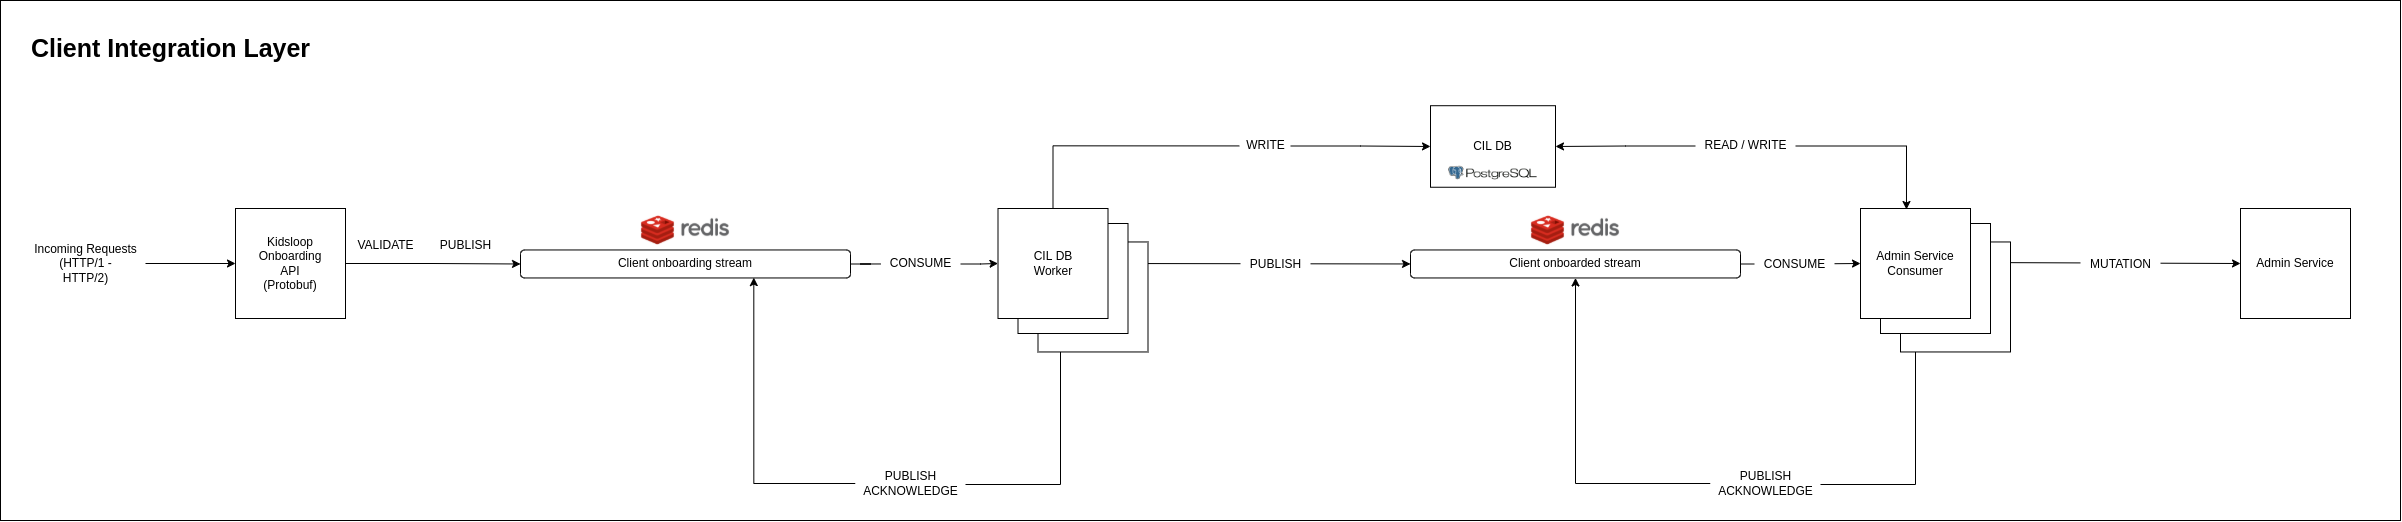

The diagram above was exported from draw.io. Its source (the exported page's mxGraphModel, read from the mxfile embedded in the PNG):
<mxGraphModel dx="2370" dy="1333" grid="1" gridSize="10" guides="1" tooltips="1" connect="1" arrows="1" fold="1" page="1" pageScale="1" pageWidth="850" pageHeight="1100" math="0" shadow="0">
  <root>
    <mxCell id="0" />
    <mxCell id="1" parent="0" />
    <mxCell id="FRRL1dixPywbtUijM-Ea-32" value="" style="whiteSpace=wrap;html=1;fillColor=#ffffff;align=left;" parent="1" vertex="1">
      <mxGeometry x="190" y="163" width="2400" height="520" as="geometry" />
    </mxCell>
    <mxCell id="Req4QvFFpfY_gI8Ge8gn-2" style="edgeStyle=orthogonalEdgeStyle;rounded=0;orthogonalLoop=1;jettySize=auto;html=1;entryX=0;entryY=0.5;entryDx=0;entryDy=0;" edge="1" parent="1" source="FRRL1dixPywbtUijM-Ea-3" target="FRRL1dixPywbtUijM-Ea-4">
      <mxGeometry relative="1" as="geometry" />
    </mxCell>
    <mxCell id="FRRL1dixPywbtUijM-Ea-3" value="Incoming Requests&lt;br&gt;(HTTP/1 -&lt;br&gt;HTTP/2)" style="text;html=1;align=center;verticalAlign=middle;resizable=0;points=[];autosize=1;strokeColor=none;" parent="1" vertex="1">
      <mxGeometry x="215" y="401" width="120" height="50" as="geometry" />
    </mxCell>
    <mxCell id="FRRL1dixPywbtUijM-Ea-56" style="edgeStyle=orthogonalEdgeStyle;rounded=0;orthogonalLoop=1;jettySize=auto;html=1;fontSize=25;startArrow=none;startFill=0;" parent="1" source="FRRL1dixPywbtUijM-Ea-4" target="FRRL1dixPywbtUijM-Ea-8" edge="1">
      <mxGeometry relative="1" as="geometry" />
    </mxCell>
    <mxCell id="FRRL1dixPywbtUijM-Ea-4" value="Kidsloop&lt;br&gt;Onboarding&lt;br&gt;API&lt;br&gt;(Protobuf)" style="rounded=0;whiteSpace=wrap;html=1;" parent="1" vertex="1">
      <mxGeometry x="425" y="371" width="110" height="110" as="geometry" />
    </mxCell>
    <mxCell id="FRRL1dixPywbtUijM-Ea-7" value="" style="shape=image;verticalLabelPosition=bottom;labelBackgroundColor=#ffffff;verticalAlign=top;aspect=fixed;imageAspect=0;image=https://upload.wikimedia.org/wikipedia/en/thumb/6/6b/Redis_Logo.svg/1200px-Redis_Logo.svg.png;" parent="1" vertex="1">
      <mxGeometry x="830.17" y="378" width="89.66" height="30" as="geometry" />
    </mxCell>
    <mxCell id="FRRL1dixPywbtUijM-Ea-60" style="edgeStyle=orthogonalEdgeStyle;rounded=0;orthogonalLoop=1;jettySize=auto;html=1;entryX=0;entryY=0.5;entryDx=0;entryDy=0;fontSize=25;startArrow=none;startFill=0;" parent="1" source="FRRL1dixPywbtUijM-Ea-16" target="FRRL1dixPywbtUijM-Ea-12" edge="1">
      <mxGeometry relative="1" as="geometry" />
    </mxCell>
    <mxCell id="FRRL1dixPywbtUijM-Ea-8" value="Client onboarding stream" style="rounded=1;whiteSpace=wrap;html=1;" parent="1" vertex="1">
      <mxGeometry x="710" y="412.46" width="330" height="28" as="geometry" />
    </mxCell>
    <mxCell id="FRRL1dixPywbtUijM-Ea-18" style="edgeStyle=orthogonalEdgeStyle;rounded=0;orthogonalLoop=1;jettySize=auto;html=1;entryX=0.707;entryY=0.988;entryDx=0;entryDy=0;startArrow=none;entryPerimeter=0;" parent="1" source="FRRL1dixPywbtUijM-Ea-19" target="FRRL1dixPywbtUijM-Ea-8" edge="1">
      <mxGeometry relative="1" as="geometry">
        <Array as="points" />
      </mxGeometry>
    </mxCell>
    <mxCell id="FRRL1dixPywbtUijM-Ea-76" style="edgeStyle=orthogonalEdgeStyle;rounded=0;orthogonalLoop=1;jettySize=auto;html=1;entryX=0.418;entryY=0.009;entryDx=0;entryDy=0;entryPerimeter=0;fontSize=25;startArrow=none;startFill=0;" parent="1" source="FRRL1dixPywbtUijM-Ea-77" target="FRRL1dixPywbtUijM-Ea-69" edge="1">
      <mxGeometry relative="1" as="geometry" />
    </mxCell>
    <mxCell id="FRRL1dixPywbtUijM-Ea-33" value="Client Integration Layer" style="text;html=1;align=center;verticalAlign=middle;resizable=0;points=[];autosize=1;strokeColor=none;fontStyle=1;fontSize=25;" parent="1" vertex="1">
      <mxGeometry x="215" y="190" width="290" height="40" as="geometry" />
    </mxCell>
    <mxCell id="FRRL1dixPywbtUijM-Ea-19" value="PUBLISH&lt;br&gt;ACKNOWLEDGE" style="text;html=1;align=center;verticalAlign=middle;resizable=0;points=[];autosize=1;strokeColor=none;fillColor=#ffffff;" parent="1" vertex="1">
      <mxGeometry x="1045" y="631" width="110" height="30" as="geometry" />
    </mxCell>
    <mxCell id="FRRL1dixPywbtUijM-Ea-54" value="" style="edgeStyle=orthogonalEdgeStyle;rounded=0;orthogonalLoop=1;jettySize=auto;html=1;entryX=1;entryY=0.5;entryDx=0;entryDy=0;endArrow=none;" parent="1" source="FRRL1dixPywbtUijM-Ea-10" target="FRRL1dixPywbtUijM-Ea-19" edge="1">
      <mxGeometry relative="1" as="geometry">
        <mxPoint x="1249.9411764705883" y="522.46" as="sourcePoint" />
        <mxPoint x="990.0000000000005" y="647" as="targetPoint" />
        <Array as="points">
          <mxPoint x="1250" y="647" />
        </Array>
      </mxGeometry>
    </mxCell>
    <mxCell id="FRRL1dixPywbtUijM-Ea-20" value="PUBLISH" style="text;html=1;align=center;verticalAlign=middle;resizable=0;points=[];autosize=1;strokeColor=none;fillColor=#ffffff;" parent="1" vertex="1">
      <mxGeometry x="620" y="398" width="70" height="20" as="geometry" />
    </mxCell>
    <mxCell id="FRRL1dixPywbtUijM-Ea-72" style="edgeStyle=orthogonalEdgeStyle;rounded=0;orthogonalLoop=1;jettySize=auto;html=1;entryX=0;entryY=0.5;entryDx=0;entryDy=0;fontSize=25;startArrow=none;startFill=0;" parent="1" source="FRRL1dixPywbtUijM-Ea-58" target="FRRL1dixPywbtUijM-Ea-69" edge="1">
      <mxGeometry relative="1" as="geometry" />
    </mxCell>
    <mxCell id="FRRL1dixPywbtUijM-Ea-58" value="Client onboarded stream" style="rounded=1;whiteSpace=wrap;html=1;" parent="1" vertex="1">
      <mxGeometry x="1600" y="412.46" width="330" height="28" as="geometry" />
    </mxCell>
    <mxCell id="FRRL1dixPywbtUijM-Ea-16" value="CONSUME" style="text;html=1;align=center;verticalAlign=middle;resizable=0;points=[];autosize=1;strokeColor=none;fillColor=#ffffff;" parent="1" vertex="1">
      <mxGeometry x="1070" y="416.46000000000004" width="80" height="20" as="geometry" />
    </mxCell>
    <mxCell id="FRRL1dixPywbtUijM-Ea-61" value="" style="edgeStyle=orthogonalEdgeStyle;rounded=0;orthogonalLoop=1;jettySize=auto;html=1;entryX=0;entryY=0.5;entryDx=0;entryDy=0;fontSize=25;startArrow=none;startFill=0;endArrow=none;" parent="1" source="FRRL1dixPywbtUijM-Ea-8" target="FRRL1dixPywbtUijM-Ea-16" edge="1">
      <mxGeometry relative="1" as="geometry">
        <mxPoint x="1040" y="426.5" as="sourcePoint" />
        <mxPoint x="1187.5" y="426" as="targetPoint" />
      </mxGeometry>
    </mxCell>
    <mxCell id="FRRL1dixPywbtUijM-Ea-88" style="edgeStyle=orthogonalEdgeStyle;rounded=0;orthogonalLoop=1;jettySize=auto;html=1;entryX=0;entryY=0.5;entryDx=0;entryDy=0;fontSize=25;startArrow=none;startFill=0;" parent="1" source="FRRL1dixPywbtUijM-Ea-65" target="FRRL1dixPywbtUijM-Ea-25" edge="1">
      <mxGeometry relative="1" as="geometry" />
    </mxCell>
    <mxCell id="FRRL1dixPywbtUijM-Ea-65" value="WRITE" style="text;html=1;align=center;verticalAlign=middle;resizable=0;points=[];autosize=1;strokeColor=none;fillColor=#ffffff;" parent="1" vertex="1">
      <mxGeometry x="1430" y="298.46" width="50" height="20" as="geometry" />
    </mxCell>
    <mxCell id="FRRL1dixPywbtUijM-Ea-66" value="" style="edgeStyle=orthogonalEdgeStyle;rounded=0;orthogonalLoop=1;jettySize=auto;html=1;exitX=0.5;exitY=0;exitDx=0;exitDy=0;startArrow=none;startFill=0;endArrow=none;entryX=-0.025;entryY=0.498;entryDx=0;entryDy=0;entryPerimeter=0;" parent="1" source="FRRL1dixPywbtUijM-Ea-12" target="FRRL1dixPywbtUijM-Ea-65" edge="1">
      <mxGeometry relative="1" as="geometry">
        <mxPoint x="1270" y="371" as="sourcePoint" />
        <mxPoint x="1263" y="328" as="targetPoint" />
        <Array as="points">
          <mxPoint x="1243" y="308" />
        </Array>
      </mxGeometry>
    </mxCell>
    <mxCell id="FRRL1dixPywbtUijM-Ea-73" value="CONSUME" style="text;html=1;align=center;verticalAlign=middle;resizable=0;points=[];autosize=1;strokeColor=none;fillColor=#ffffff;" parent="1" vertex="1">
      <mxGeometry x="1944" y="417.00000000000006" width="80" height="20" as="geometry" />
    </mxCell>
    <mxCell id="Req4QvFFpfY_gI8Ge8gn-3" style="edgeStyle=orthogonalEdgeStyle;rounded=0;orthogonalLoop=1;jettySize=auto;html=1;entryX=1;entryY=0.5;entryDx=0;entryDy=0;" edge="1" parent="1" source="FRRL1dixPywbtUijM-Ea-77" target="FRRL1dixPywbtUijM-Ea-25">
      <mxGeometry relative="1" as="geometry" />
    </mxCell>
    <mxCell id="FRRL1dixPywbtUijM-Ea-77" value="READ / WRITE" style="text;html=1;align=center;verticalAlign=middle;resizable=0;points=[];autosize=1;strokeColor=none;fillColor=#ffffff;" parent="1" vertex="1">
      <mxGeometry x="1885" y="298.46" width="100" height="20" as="geometry" />
    </mxCell>
    <mxCell id="FRRL1dixPywbtUijM-Ea-79" value="Admin Service" style="rounded=0;whiteSpace=wrap;html=1;" parent="1" vertex="1">
      <mxGeometry x="2430" y="371" width="110" height="110" as="geometry" />
    </mxCell>
    <mxCell id="FRRL1dixPywbtUijM-Ea-87" value="" style="group" parent="1" vertex="1" connectable="0">
      <mxGeometry x="1620" y="268.21" width="125" height="95.79000000000002" as="geometry" />
    </mxCell>
    <mxCell id="FRRL1dixPywbtUijM-Ea-25" value="CIL DB" style="rounded=0;whiteSpace=wrap;html=1;" parent="FRRL1dixPywbtUijM-Ea-87" vertex="1">
      <mxGeometry width="125" height="81.54" as="geometry" />
    </mxCell>
    <mxCell id="FRRL1dixPywbtUijM-Ea-30" value="" style="shape=image;verticalLabelPosition=bottom;labelBackgroundColor=#ffffff;verticalAlign=top;aspect=fixed;imageAspect=0;image=https://1000logos.net/wp-content/uploads/2020/08/PostgreSQL-Logo.png;" parent="FRRL1dixPywbtUijM-Ea-87" vertex="1">
      <mxGeometry x="17.299999999999955" y="39.29000000000002" width="90.4" height="56.5" as="geometry" />
    </mxCell>
    <mxCell id="FRRL1dixPywbtUijM-Ea-89" value="" style="endArrow=classic;html=1;fontSize=25;entryX=0;entryY=0.5;entryDx=0;entryDy=0;exitX=1;exitY=0.5;exitDx=0;exitDy=0;" parent="1" source="FRRL1dixPywbtUijM-Ea-12" target="FRRL1dixPywbtUijM-Ea-58" edge="1">
      <mxGeometry width="50" height="50" relative="1" as="geometry">
        <mxPoint x="1540" y="502.73" as="sourcePoint" />
        <mxPoint x="1590" y="452.73" as="targetPoint" />
      </mxGeometry>
    </mxCell>
    <mxCell id="FRRL1dixPywbtUijM-Ea-75" value="" style="group" parent="1" vertex="1" connectable="0">
      <mxGeometry x="1187.5" y="371" width="150" height="143.46000000000004" as="geometry" />
    </mxCell>
    <mxCell id="FRRL1dixPywbtUijM-Ea-10" value="Worker" style="rounded=0;whiteSpace=wrap;html=1;" parent="FRRL1dixPywbtUijM-Ea-75" vertex="1">
      <mxGeometry x="40" y="33.45999999999998" width="110" height="110" as="geometry" />
    </mxCell>
    <mxCell id="FRRL1dixPywbtUijM-Ea-11" value="Worker" style="rounded=0;whiteSpace=wrap;html=1;" parent="FRRL1dixPywbtUijM-Ea-75" vertex="1">
      <mxGeometry x="20" y="15" width="110" height="110" as="geometry" />
    </mxCell>
    <mxCell id="FRRL1dixPywbtUijM-Ea-12" value="CIL DB&lt;br&gt;Worker" style="rounded=0;whiteSpace=wrap;html=1;" parent="FRRL1dixPywbtUijM-Ea-75" vertex="1">
      <mxGeometry width="110" height="110" as="geometry" />
    </mxCell>
    <mxCell id="FRRL1dixPywbtUijM-Ea-62" value="PUBLISH" style="text;html=1;align=center;verticalAlign=middle;resizable=0;points=[];autosize=1;strokeColor=none;fillColor=#ffffff;" parent="1" vertex="1">
      <mxGeometry x="1430" y="417" width="70" height="20" as="geometry" />
    </mxCell>
    <mxCell id="FRRL1dixPywbtUijM-Ea-90" value="" style="endArrow=classic;html=1;fontSize=25;entryX=0;entryY=0.5;entryDx=0;entryDy=0;" parent="1" target="FRRL1dixPywbtUijM-Ea-79" edge="1">
      <mxGeometry width="50" height="50" relative="1" as="geometry">
        <mxPoint x="2160" y="425" as="sourcePoint" />
        <mxPoint x="2210" y="375" as="targetPoint" />
      </mxGeometry>
    </mxCell>
    <mxCell id="FRRL1dixPywbtUijM-Ea-74" value="" style="group" parent="1" vertex="1" connectable="0">
      <mxGeometry x="2050" y="371.00000000000006" width="150" height="143.45999999999998" as="geometry" />
    </mxCell>
    <mxCell id="FRRL1dixPywbtUijM-Ea-67" value="Worker" style="rounded=0;whiteSpace=wrap;html=1;" parent="FRRL1dixPywbtUijM-Ea-74" vertex="1">
      <mxGeometry x="40" y="33.45999999999998" width="110" height="110" as="geometry" />
    </mxCell>
    <mxCell id="FRRL1dixPywbtUijM-Ea-68" value="Worker" style="rounded=0;whiteSpace=wrap;html=1;" parent="FRRL1dixPywbtUijM-Ea-74" vertex="1">
      <mxGeometry x="20" y="15" width="110" height="110" as="geometry" />
    </mxCell>
    <mxCell id="FRRL1dixPywbtUijM-Ea-69" value="Admin Service Consumer" style="rounded=0;whiteSpace=wrap;html=1;" parent="FRRL1dixPywbtUijM-Ea-74" vertex="1">
      <mxGeometry width="110" height="110" as="geometry" />
    </mxCell>
    <mxCell id="FRRL1dixPywbtUijM-Ea-81" value="MUTATION" style="text;html=1;align=center;verticalAlign=middle;resizable=0;points=[];autosize=1;strokeColor=none;fillColor=#ffffff;" parent="1" vertex="1">
      <mxGeometry x="2270" y="416.99999999999994" width="80" height="20" as="geometry" />
    </mxCell>
    <mxCell id="FRRL1dixPywbtUijM-Ea-91" value="VALIDATE" style="text;html=1;align=center;verticalAlign=middle;resizable=0;points=[];autosize=1;strokeColor=none;fillColor=#ffffff;" parent="1" vertex="1">
      <mxGeometry x="540" y="398" width="70" height="20" as="geometry" />
    </mxCell>
    <mxCell id="Req4QvFFpfY_gI8Ge8gn-4" value="" style="shape=image;verticalLabelPosition=bottom;labelBackgroundColor=#ffffff;verticalAlign=top;aspect=fixed;imageAspect=0;image=https://upload.wikimedia.org/wikipedia/en/thumb/6/6b/Redis_Logo.svg/1200px-Redis_Logo.svg.png;" vertex="1" parent="1">
      <mxGeometry x="1720.17" y="378" width="89.66" height="30" as="geometry" />
    </mxCell>
    <mxCell id="Req4QvFFpfY_gI8Ge8gn-7" style="edgeStyle=orthogonalEdgeStyle;rounded=0;orthogonalLoop=1;jettySize=auto;html=1;entryX=0.5;entryY=1;entryDx=0;entryDy=0;" edge="1" parent="1" source="Req4QvFFpfY_gI8Ge8gn-5" target="FRRL1dixPywbtUijM-Ea-58">
      <mxGeometry relative="1" as="geometry">
        <Array as="points">
          <mxPoint x="1765" y="646" />
        </Array>
      </mxGeometry>
    </mxCell>
    <mxCell id="Req4QvFFpfY_gI8Ge8gn-5" value="PUBLISH&lt;br&gt;ACKNOWLEDGE" style="text;html=1;align=center;verticalAlign=middle;resizable=0;points=[];autosize=1;strokeColor=none;fillColor=#ffffff;" vertex="1" parent="1">
      <mxGeometry x="1900" y="631" width="110" height="30" as="geometry" />
    </mxCell>
    <mxCell id="Req4QvFFpfY_gI8Ge8gn-6" value="" style="edgeStyle=orthogonalEdgeStyle;rounded=0;orthogonalLoop=1;jettySize=auto;html=1;entryX=1;entryY=0.5;entryDx=0;entryDy=0;endArrow=none;" edge="1" parent="1" target="Req4QvFFpfY_gI8Ge8gn-5">
      <mxGeometry relative="1" as="geometry">
        <mxPoint x="2105" y="514.46" as="sourcePoint" />
        <mxPoint x="1845.0000000000005" y="647" as="targetPoint" />
        <Array as="points">
          <mxPoint x="2105" y="647" />
        </Array>
      </mxGeometry>
    </mxCell>
  </root>
</mxGraphModel>